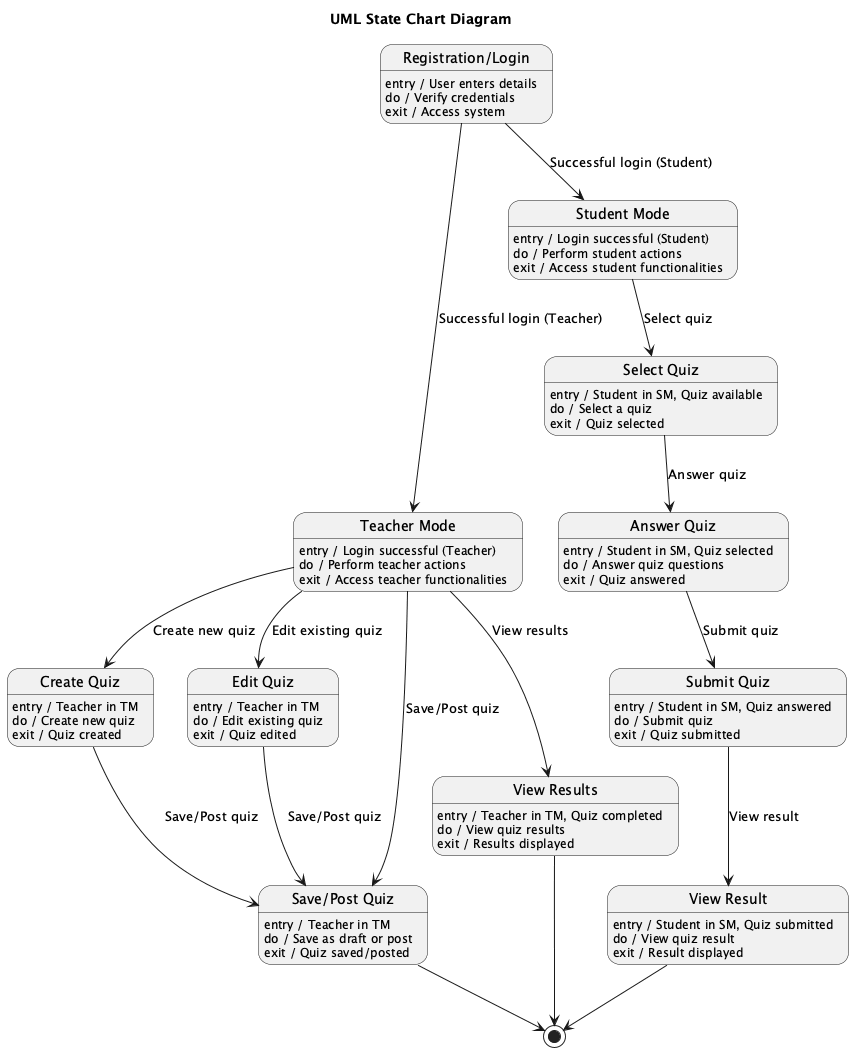

The diagram above was rendered by PlantUML. Its source (embedded in the PNG):
@startuml
title UML State Chart Diagram

state "Registration/Login" as RL
RL : entry / User enters details
RL : do / Verify credentials
RL : exit / Access system

state "Teacher Mode" as TM
TM : entry / Login successful (Teacher)
TM : do / Perform teacher actions
TM : exit / Access teacher functionalities

state "Student Mode" as SM
SM : entry / Login successful (Student)
SM : do / Perform student actions
SM : exit / Access student functionalities

state "Create Quiz" as CQ
CQ : entry / Teacher in TM
CQ : do / Create new quiz
CQ : exit / Quiz created

state "Edit Quiz" as EQ
EQ : entry / Teacher in TM
EQ : do / Edit existing quiz
EQ : exit / Quiz edited

state "Save/Post Quiz" as SPQ
SPQ : entry / Teacher in TM
SPQ : do / Save as draft or post
SPQ : exit / Quiz saved/posted

state "View Results" as VR
VR : entry / Teacher in TM, Quiz completed
VR : do / View quiz results
VR : exit / Results displayed

state "Select Quiz" as SQ
SQ : entry / Student in SM, Quiz available
SQ : do / Select a quiz
SQ : exit / Quiz selected

state "Answer Quiz" as AQ
AQ : entry / Student in SM, Quiz selected
AQ : do / Answer quiz questions
AQ : exit / Quiz answered

state "Submit Quiz" as SU
SU : entry / Student in SM, Quiz answered
SU : do / Submit quiz
SU : exit / Quiz submitted

state "View Result" as VSR
VSR : entry / Student in SM, Quiz submitted
VSR : do / View quiz result
VSR : exit / Result displayed

RL --> TM : Successful login (Teacher)
RL --> SM : Successful login (Student)
TM --> CQ : Create new quiz
TM --> EQ : Edit existing quiz
TM --> SPQ : Save/Post quiz
TM --> VR : View results
SM --> SQ : Select quiz
SQ --> AQ : Answer quiz
AQ --> SU : Submit quiz
SU --> VSR : View result
CQ --> SPQ : Save/Post quiz
EQ --> SPQ : Save/Post quiz
SPQ --> [*]
VR --> [*]
VSR --> [*]

@enduml